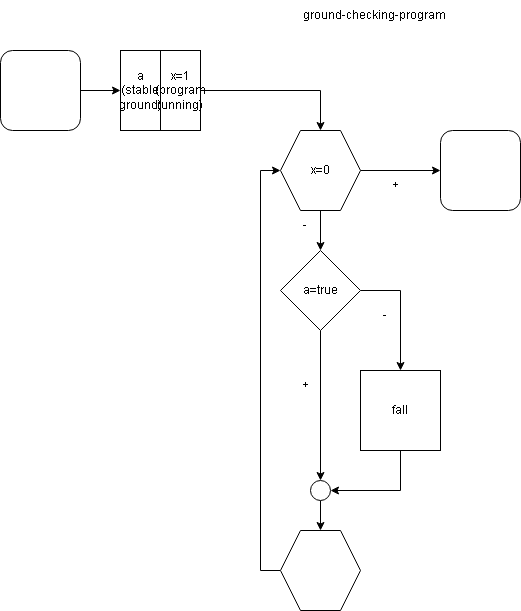

The diagram above was exported from draw.io. Its source (the exported page's mxGraphModel, read from the mxfile embedded in the PNG):
<mxGraphModel dx="1426" dy="785" grid="1" gridSize="10" guides="1" tooltips="1" connect="1" arrows="1" fold="1" page="1" pageScale="1" pageWidth="827" pageHeight="1169" background="#ffffff" math="0" shadow="0">
  <root>
    <mxCell id="0" />
    <mxCell id="1" parent="0" />
    <mxCell id="Hqe8lh8KMDW3ZnxiqsCY-9" value="ground-checking-program" style="text;html=1;align=center;verticalAlign=middle;whiteSpace=wrap;rounded=0;" vertex="1" parent="1">
      <mxGeometry x="334" y="30" width="160" height="30" as="geometry" />
    </mxCell>
    <mxCell id="Hqe8lh8KMDW3ZnxiqsCY-17" style="edgeStyle=orthogonalEdgeStyle;rounded=0;orthogonalLoop=1;jettySize=auto;html=1;exitX=1;exitY=0.5;exitDx=0;exitDy=0;entryX=0;entryY=0.5;entryDx=0;entryDy=0;" edge="1" parent="1" source="Hqe8lh8KMDW3ZnxiqsCY-10" target="Hqe8lh8KMDW3ZnxiqsCY-11">
      <mxGeometry relative="1" as="geometry" />
    </mxCell>
    <mxCell id="Hqe8lh8KMDW3ZnxiqsCY-10" value="" style="rounded=1;whiteSpace=wrap;html=1;" vertex="1" parent="1">
      <mxGeometry x="40" y="80" width="80" height="80" as="geometry" />
    </mxCell>
    <mxCell id="Hqe8lh8KMDW3ZnxiqsCY-11" value="&lt;font&gt;a (stable ground)&lt;/font&gt;" style="rounded=0;whiteSpace=wrap;html=1;" vertex="1" parent="1">
      <mxGeometry x="160" y="80" width="40" height="80" as="geometry" />
    </mxCell>
    <mxCell id="Hqe8lh8KMDW3ZnxiqsCY-24" style="edgeStyle=orthogonalEdgeStyle;rounded=0;orthogonalLoop=1;jettySize=auto;html=1;exitX=1;exitY=0.5;exitDx=0;exitDy=0;entryX=0;entryY=0.5;entryDx=0;entryDy=0;" edge="1" parent="1" source="Hqe8lh8KMDW3ZnxiqsCY-18" target="Hqe8lh8KMDW3ZnxiqsCY-23">
      <mxGeometry relative="1" as="geometry" />
    </mxCell>
    <mxCell id="Hqe8lh8KMDW3ZnxiqsCY-36" style="edgeStyle=orthogonalEdgeStyle;rounded=0;orthogonalLoop=1;jettySize=auto;html=1;exitX=0.5;exitY=1;exitDx=0;exitDy=0;entryX=0.5;entryY=0;entryDx=0;entryDy=0;" edge="1" parent="1" source="Hqe8lh8KMDW3ZnxiqsCY-18" target="Hqe8lh8KMDW3ZnxiqsCY-25">
      <mxGeometry relative="1" as="geometry" />
    </mxCell>
    <mxCell id="Hqe8lh8KMDW3ZnxiqsCY-18" value="x=0" style="shape=hexagon;perimeter=hexagonPerimeter2;whiteSpace=wrap;html=1;fixedSize=1;" vertex="1" parent="1">
      <mxGeometry x="320" y="160" width="80" height="80" as="geometry" />
    </mxCell>
    <mxCell id="Hqe8lh8KMDW3ZnxiqsCY-22" style="edgeStyle=orthogonalEdgeStyle;rounded=0;orthogonalLoop=1;jettySize=auto;html=1;exitX=1;exitY=0.5;exitDx=0;exitDy=0;entryX=0.5;entryY=0;entryDx=0;entryDy=0;" edge="1" parent="1" source="Hqe8lh8KMDW3ZnxiqsCY-20" target="Hqe8lh8KMDW3ZnxiqsCY-18">
      <mxGeometry relative="1" as="geometry" />
    </mxCell>
    <mxCell id="Hqe8lh8KMDW3ZnxiqsCY-20" value="x=1&lt;div&gt;(program running)&lt;/div&gt;" style="rounded=0;whiteSpace=wrap;html=1;" vertex="1" parent="1">
      <mxGeometry x="200" y="80" width="40" height="80" as="geometry" />
    </mxCell>
    <mxCell id="Hqe8lh8KMDW3ZnxiqsCY-23" value="" style="rounded=1;whiteSpace=wrap;html=1;" vertex="1" parent="1">
      <mxGeometry x="480" y="160" width="80" height="80" as="geometry" />
    </mxCell>
    <mxCell id="Hqe8lh8KMDW3ZnxiqsCY-29" style="edgeStyle=orthogonalEdgeStyle;rounded=0;orthogonalLoop=1;jettySize=auto;html=1;exitX=1;exitY=0.5;exitDx=0;exitDy=0;entryX=0.5;entryY=0;entryDx=0;entryDy=0;" edge="1" parent="1" source="Hqe8lh8KMDW3ZnxiqsCY-25" target="Hqe8lh8KMDW3ZnxiqsCY-28">
      <mxGeometry relative="1" as="geometry" />
    </mxCell>
    <mxCell id="Hqe8lh8KMDW3ZnxiqsCY-30" style="edgeStyle=orthogonalEdgeStyle;rounded=0;orthogonalLoop=1;jettySize=auto;html=1;exitX=0.5;exitY=1;exitDx=0;exitDy=0;" edge="1" parent="1" source="Hqe8lh8KMDW3ZnxiqsCY-25" target="Hqe8lh8KMDW3ZnxiqsCY-31">
      <mxGeometry relative="1" as="geometry">
        <mxPoint x="360.2222222222222" y="520" as="targetPoint" />
      </mxGeometry>
    </mxCell>
    <mxCell id="Hqe8lh8KMDW3ZnxiqsCY-25" value="a=true" style="rhombus;whiteSpace=wrap;html=1;" vertex="1" parent="1">
      <mxGeometry x="320" y="280" width="80" height="80" as="geometry" />
    </mxCell>
    <mxCell id="Hqe8lh8KMDW3ZnxiqsCY-26" value="+" style="text;html=1;align=center;verticalAlign=middle;whiteSpace=wrap;rounded=0;" vertex="1" parent="1">
      <mxGeometry x="340" y="410" width="10" height="10" as="geometry" />
    </mxCell>
    <mxCell id="Hqe8lh8KMDW3ZnxiqsCY-27" value="-" style="text;html=1;align=center;verticalAlign=middle;whiteSpace=wrap;rounded=0;" vertex="1" parent="1">
      <mxGeometry x="420" y="340" width="10" height="10" as="geometry" />
    </mxCell>
    <mxCell id="Hqe8lh8KMDW3ZnxiqsCY-32" style="edgeStyle=orthogonalEdgeStyle;rounded=0;orthogonalLoop=1;jettySize=auto;html=1;exitX=0.5;exitY=1;exitDx=0;exitDy=0;entryX=1;entryY=0.5;entryDx=0;entryDy=0;" edge="1" parent="1" source="Hqe8lh8KMDW3ZnxiqsCY-28" target="Hqe8lh8KMDW3ZnxiqsCY-31">
      <mxGeometry relative="1" as="geometry" />
    </mxCell>
    <mxCell id="Hqe8lh8KMDW3ZnxiqsCY-28" value="fall" style="rounded=0;whiteSpace=wrap;html=1;" vertex="1" parent="1">
      <mxGeometry x="400" y="400" width="80" height="80" as="geometry" />
    </mxCell>
    <mxCell id="Hqe8lh8KMDW3ZnxiqsCY-34" style="edgeStyle=orthogonalEdgeStyle;rounded=0;orthogonalLoop=1;jettySize=auto;html=1;exitX=0.5;exitY=1;exitDx=0;exitDy=0;entryX=0.5;entryY=0;entryDx=0;entryDy=0;" edge="1" parent="1" source="Hqe8lh8KMDW3ZnxiqsCY-31" target="Hqe8lh8KMDW3ZnxiqsCY-33">
      <mxGeometry relative="1" as="geometry" />
    </mxCell>
    <mxCell id="Hqe8lh8KMDW3ZnxiqsCY-31" value="" style="ellipse;whiteSpace=wrap;html=1;aspect=fixed;" vertex="1" parent="1">
      <mxGeometry x="350.00222222222214" y="510" width="20" height="20" as="geometry" />
    </mxCell>
    <mxCell id="Hqe8lh8KMDW3ZnxiqsCY-35" style="edgeStyle=orthogonalEdgeStyle;rounded=0;orthogonalLoop=1;jettySize=auto;html=1;exitX=0;exitY=0.5;exitDx=0;exitDy=0;entryX=0;entryY=0.5;entryDx=0;entryDy=0;" edge="1" parent="1" source="Hqe8lh8KMDW3ZnxiqsCY-33" target="Hqe8lh8KMDW3ZnxiqsCY-18">
      <mxGeometry relative="1" as="geometry" />
    </mxCell>
    <mxCell id="Hqe8lh8KMDW3ZnxiqsCY-33" value="" style="shape=hexagon;perimeter=hexagonPerimeter2;whiteSpace=wrap;html=1;fixedSize=1;" vertex="1" parent="1">
      <mxGeometry x="320" y="560" width="80" height="80" as="geometry" />
    </mxCell>
    <mxCell id="Hqe8lh8KMDW3ZnxiqsCY-37" value="+" style="text;html=1;align=center;verticalAlign=middle;whiteSpace=wrap;rounded=0;" vertex="1" parent="1">
      <mxGeometry x="430" y="210" width="10" height="10" as="geometry" />
    </mxCell>
    <mxCell id="Hqe8lh8KMDW3ZnxiqsCY-38" value="-" style="text;html=1;align=center;verticalAlign=middle;whiteSpace=wrap;rounded=0;" vertex="1" parent="1">
      <mxGeometry x="340" y="250" width="10" height="10" as="geometry" />
    </mxCell>
  </root>
</mxGraphModel>